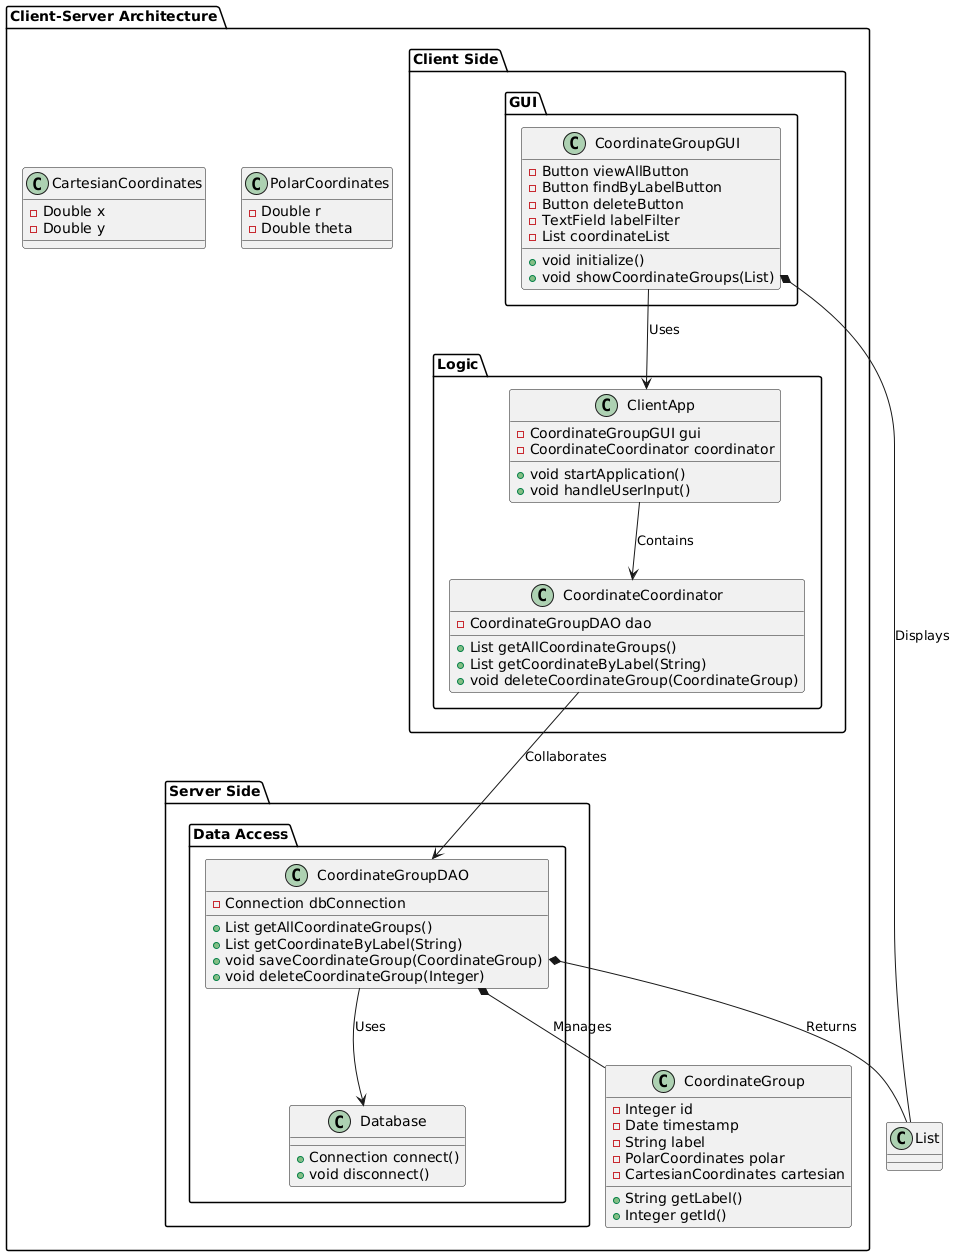

The diagram above was rendered by PlantUML. Its source (embedded in the PNG):
@startuml
package "Client-Server Architecture" {

  package "Client Side" {
    package "GUI" {
      class CoordinateGroupGUI {
        - Button viewAllButton
        - Button findByLabelButton
        - Button deleteButton
        - TextField labelFilter
        - List coordinateList

        + void initialize()
        + void showCoordinateGroups(List)
      }
    }

    package "Logic" {
      class ClientApp {
        - CoordinateGroupGUI gui
        - CoordinateCoordinator coordinator

        + void startApplication()
        + void handleUserInput()
      }

      class CoordinateCoordinator {
        - CoordinateGroupDAO dao

        + List getAllCoordinateGroups()
        + List getCoordinateByLabel(String)
        + void deleteCoordinateGroup(CoordinateGroup)
      }
    }
  }

  package "Server Side" {
    package "Data Access" {
      class CoordinateGroupDAO {
        - Connection dbConnection

        + List getAllCoordinateGroups()
        + List getCoordinateByLabel(String)
        + void saveCoordinateGroup(CoordinateGroup)
        + void deleteCoordinateGroup(Integer)
      }

      class Database {
        + Connection connect()
        + void disconnect()
      }
    }
  }

  class CoordinateGroup {
    - Integer id
    - Date timestamp
    - String label
    - PolarCoordinates polar
    - CartesianCoordinates cartesian

    + String getLabel()
    + Integer getId()
  }

  class PolarCoordinates {
    - Double r
    - Double theta
  }

  class CartesianCoordinates {
    - Double x
    - Double y
  }
}

' Associations
CoordinateGroupGUI --> ClientApp : Uses
ClientApp --> CoordinateCoordinator : Contains
CoordinateCoordinator --> CoordinateGroupDAO : Collaborates
CoordinateGroupDAO --> Database : Uses

CoordinateGroupGUI *-- List : Displays
CoordinateGroupDAO *-- List : Returns
CoordinateGroupDAO *-- CoordinateGroup : Manages
@enduml